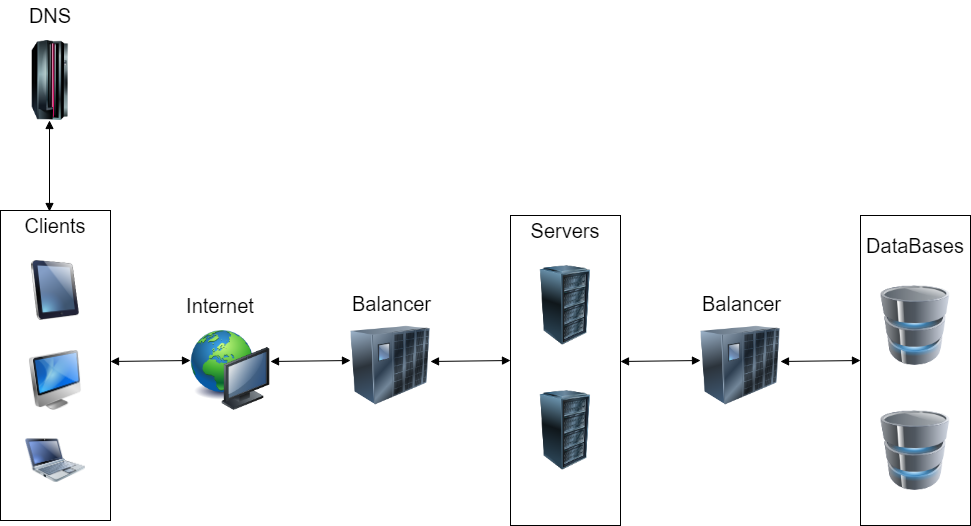

The diagram above was exported from draw.io. Its source (the exported page's mxGraphModel, read from the mxfile embedded in the PNG):
<mxGraphModel dx="1393" dy="759" grid="1" gridSize="10" guides="1" tooltips="1" connect="1" arrows="1" fold="1" page="1" pageScale="1" pageWidth="827" pageHeight="1169" background="#FFFFFF" math="0" shadow="0">
  <root>
    <mxCell id="0" />
    <mxCell id="1" parent="0" />
    <mxCell id="_nK9upJeh1Lg9UztTvrz-2" value="" style="html=1;whiteSpace=wrap;" parent="1" vertex="1">
      <mxGeometry x="110" y="290" width="110" height="310" as="geometry" />
    </mxCell>
    <mxCell id="_nK9upJeh1Lg9UztTvrz-3" value="&lt;font style=&quot;font-size: 20px;&quot;&gt;Clients&lt;/font&gt;" style="text;strokeColor=none;align=center;fillColor=none;html=1;verticalAlign=middle;whiteSpace=wrap;rounded=0;" parent="1" vertex="1">
      <mxGeometry x="135" y="290" width="60" height="30" as="geometry" />
    </mxCell>
    <mxCell id="_nK9upJeh1Lg9UztTvrz-4" value="" style="endArrow=block;startArrow=block;endFill=1;startFill=1;html=1;rounded=0;entryX=0.4;entryY=0.033;entryDx=0;entryDy=0;entryPerimeter=0;" parent="1" target="_nK9upJeh1Lg9UztTvrz-3" edge="1">
      <mxGeometry width="160" relative="1" as="geometry">
        <mxPoint x="159" y="200" as="sourcePoint" />
        <mxPoint x="350" y="180" as="targetPoint" />
      </mxGeometry>
    </mxCell>
    <mxCell id="_nK9upJeh1Lg9UztTvrz-5" value="" style="image;html=1;image=img/lib/clip_art/computers/iPad_128x128.png" parent="1" vertex="1">
      <mxGeometry x="135" y="340" width="60" height="60" as="geometry" />
    </mxCell>
    <mxCell id="_nK9upJeh1Lg9UztTvrz-6" value="" style="image;html=1;image=img/lib/clip_art/computers/iMac_128x128.png" parent="1" vertex="1">
      <mxGeometry x="135" y="430" width="60" height="60" as="geometry" />
    </mxCell>
    <mxCell id="_nK9upJeh1Lg9UztTvrz-7" value="" style="image;html=1;image=img/lib/clip_art/computers/Netbook_128x128.png" parent="1" vertex="1">
      <mxGeometry x="135" y="510" width="60" height="60" as="geometry" />
    </mxCell>
    <mxCell id="_nK9upJeh1Lg9UztTvrz-8" value="" style="image;html=1;image=img/lib/clip_art/computers/Mainframe_128x128.png" parent="1" vertex="1">
      <mxGeometry x="120" y="120" width="80" height="80" as="geometry" />
    </mxCell>
    <mxCell id="_nK9upJeh1Lg9UztTvrz-9" value="&lt;font style=&quot;font-size: 20px;&quot;&gt;DNS&lt;/font&gt;" style="text;strokeColor=none;align=center;fillColor=none;html=1;verticalAlign=middle;whiteSpace=wrap;rounded=0;" parent="1" vertex="1">
      <mxGeometry x="130" y="80" width="60" height="30" as="geometry" />
    </mxCell>
    <mxCell id="_nK9upJeh1Lg9UztTvrz-10" value="" style="endArrow=block;startArrow=block;endFill=1;startFill=1;html=1;rounded=0;entryX=0.4;entryY=0.033;entryDx=0;entryDy=0;entryPerimeter=0;" parent="1" edge="1">
      <mxGeometry width="160" relative="1" as="geometry">
        <mxPoint x="300" y="440" as="sourcePoint" />
        <mxPoint x="220" y="441" as="targetPoint" />
      </mxGeometry>
    </mxCell>
    <mxCell id="_nK9upJeh1Lg9UztTvrz-11" value="" style="image;html=1;image=img/lib/clip_art/computers/Network_128x128.png" parent="1" vertex="1">
      <mxGeometry x="300" y="410" width="80" height="80" as="geometry" />
    </mxCell>
    <mxCell id="_nK9upJeh1Lg9UztTvrz-12" value="&lt;font style=&quot;font-size: 20px;&quot;&gt;Internet&lt;/font&gt;" style="text;strokeColor=none;align=center;fillColor=none;html=1;verticalAlign=middle;whiteSpace=wrap;rounded=0;" parent="1" vertex="1">
      <mxGeometry x="300" y="370" width="60" height="30" as="geometry" />
    </mxCell>
    <mxCell id="_nK9upJeh1Lg9UztTvrz-13" value="" style="endArrow=block;startArrow=block;endFill=1;startFill=1;html=1;rounded=0;entryX=0.4;entryY=0.033;entryDx=0;entryDy=0;entryPerimeter=0;" parent="1" edge="1">
      <mxGeometry width="160" relative="1" as="geometry">
        <mxPoint x="460" y="440" as="sourcePoint" />
        <mxPoint x="380" y="441" as="targetPoint" />
      </mxGeometry>
    </mxCell>
    <mxCell id="_nK9upJeh1Lg9UztTvrz-14" value="" style="image;html=1;image=img/lib/clip_art/networking/UPS_128x128.png" parent="1" vertex="1">
      <mxGeometry x="460" y="405" width="80" height="80" as="geometry" />
    </mxCell>
    <mxCell id="_nK9upJeh1Lg9UztTvrz-15" value="Balancer" style="text;whiteSpace=wrap;fontSize=20;" parent="1" vertex="1">
      <mxGeometry x="460" y="365" width="90" height="40" as="geometry" />
    </mxCell>
    <mxCell id="_nK9upJeh1Lg9UztTvrz-16" value="" style="endArrow=block;startArrow=block;endFill=1;startFill=1;html=1;rounded=0;entryX=0.4;entryY=0.033;entryDx=0;entryDy=0;entryPerimeter=0;" parent="1" edge="1">
      <mxGeometry width="160" relative="1" as="geometry">
        <mxPoint x="620" y="440" as="sourcePoint" />
        <mxPoint x="540" y="441" as="targetPoint" />
      </mxGeometry>
    </mxCell>
    <mxCell id="_nK9upJeh1Lg9UztTvrz-17" value="" style="html=1;whiteSpace=wrap;" parent="1" vertex="1">
      <mxGeometry x="620" y="295" width="110" height="310" as="geometry" />
    </mxCell>
    <mxCell id="_nK9upJeh1Lg9UztTvrz-18" value="&lt;span style=&quot;font-size: 20px;&quot;&gt;Servers&lt;/span&gt;" style="text;strokeColor=none;align=center;fillColor=none;html=1;verticalAlign=middle;whiteSpace=wrap;rounded=0;" parent="1" vertex="1">
      <mxGeometry x="645" y="295" width="60" height="30" as="geometry" />
    </mxCell>
    <mxCell id="_nK9upJeh1Lg9UztTvrz-19" value="" style="image;html=1;image=img/lib/clip_art/computers/Server_Rack_128x128.png" parent="1" vertex="1">
      <mxGeometry x="635" y="345" width="80" height="80" as="geometry" />
    </mxCell>
    <mxCell id="_nK9upJeh1Lg9UztTvrz-20" value="" style="image;html=1;image=img/lib/clip_art/computers/Server_Rack_128x128.png" parent="1" vertex="1">
      <mxGeometry x="635" y="470" width="80" height="80" as="geometry" />
    </mxCell>
    <mxCell id="_nK9upJeh1Lg9UztTvrz-21" value="" style="endArrow=block;startArrow=block;endFill=1;startFill=1;html=1;rounded=0;entryX=0.4;entryY=0.033;entryDx=0;entryDy=0;entryPerimeter=0;" parent="1" edge="1">
      <mxGeometry width="160" relative="1" as="geometry">
        <mxPoint x="810" y="440" as="sourcePoint" />
        <mxPoint x="730" y="441" as="targetPoint" />
      </mxGeometry>
    </mxCell>
    <mxCell id="_nK9upJeh1Lg9UztTvrz-22" value="" style="image;html=1;image=img/lib/clip_art/networking/UPS_128x128.png" parent="1" vertex="1">
      <mxGeometry x="810" y="405" width="80" height="80" as="geometry" />
    </mxCell>
    <mxCell id="_nK9upJeh1Lg9UztTvrz-23" value="Balancer" style="text;whiteSpace=wrap;fontSize=20;" parent="1" vertex="1">
      <mxGeometry x="810" y="365" width="85" height="40" as="geometry" />
    </mxCell>
    <mxCell id="_nK9upJeh1Lg9UztTvrz-24" value="" style="endArrow=block;startArrow=block;endFill=1;startFill=1;html=1;rounded=0;entryX=0.4;entryY=0.033;entryDx=0;entryDy=0;entryPerimeter=0;" parent="1" edge="1">
      <mxGeometry width="160" relative="1" as="geometry">
        <mxPoint x="970" y="440" as="sourcePoint" />
        <mxPoint x="890" y="441" as="targetPoint" />
      </mxGeometry>
    </mxCell>
    <mxCell id="_nK9upJeh1Lg9UztTvrz-25" value="" style="html=1;whiteSpace=wrap;" parent="1" vertex="1">
      <mxGeometry x="970" y="295" width="110" height="310" as="geometry" />
    </mxCell>
    <mxCell id="_nK9upJeh1Lg9UztTvrz-26" value="&lt;span style=&quot;font-size: 20px;&quot;&gt;DataBases&lt;/span&gt;" style="text;strokeColor=none;align=center;fillColor=none;html=1;verticalAlign=middle;whiteSpace=wrap;rounded=0;" parent="1" vertex="1">
      <mxGeometry x="976.25" y="310" width="97.5" height="30" as="geometry" />
    </mxCell>
    <mxCell id="_nK9upJeh1Lg9UztTvrz-27" value="" style="image;html=1;image=img/lib/clip_art/computers/Database_128x128.png" parent="1" vertex="1">
      <mxGeometry x="985" y="365" width="80" height="80" as="geometry" />
    </mxCell>
    <mxCell id="_nK9upJeh1Lg9UztTvrz-28" value="" style="image;html=1;image=img/lib/clip_art/computers/Database_128x128.png" parent="1" vertex="1">
      <mxGeometry x="985" y="490" width="80" height="80" as="geometry" />
    </mxCell>
  </root>
</mxGraphModel>